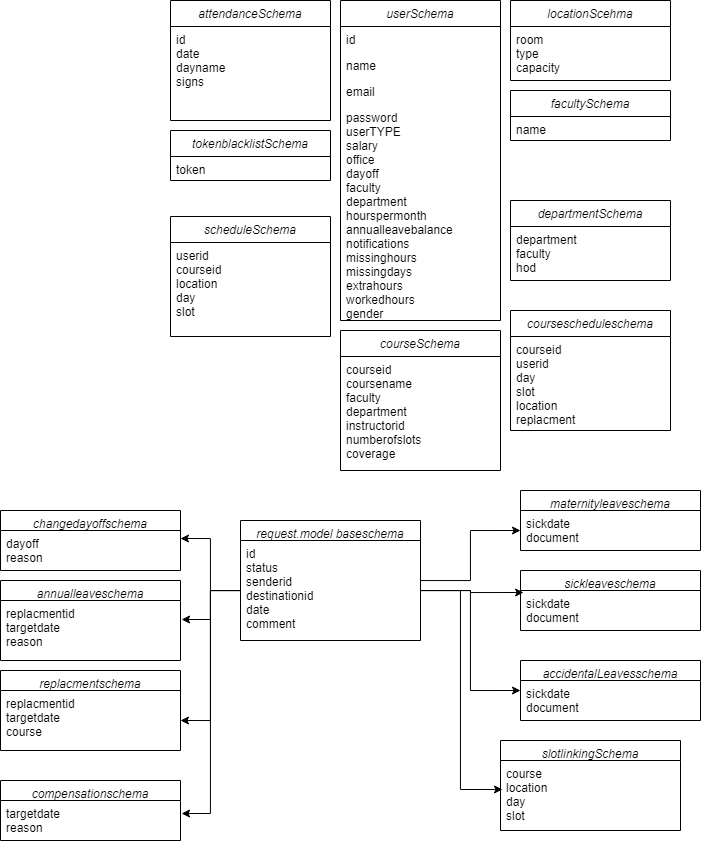

The diagram above was exported from draw.io. Its source (the exported page's mxGraphModel, read from the mxfile embedded in the PNG):
<mxGraphModel dx="1479" dy="885" grid="1" gridSize="10" guides="1" tooltips="1" connect="1" arrows="1" fold="1" page="1" pageScale="1" pageWidth="827" pageHeight="1169" math="0" shadow="0">
  <root>
    <mxCell id="WIyWlLk6GJQsqaUBKTNV-0" />
    <mxCell id="WIyWlLk6GJQsqaUBKTNV-1" parent="WIyWlLk6GJQsqaUBKTNV-0" />
    <mxCell id="zkfFHV4jXpPFQw0GAbJ--0" value="userSchema" style="swimlane;fontStyle=2;align=center;verticalAlign=top;childLayout=stackLayout;horizontal=1;startSize=26;horizontalStack=0;resizeParent=1;resizeLast=0;collapsible=1;marginBottom=0;rounded=0;shadow=0;strokeWidth=1;" parent="WIyWlLk6GJQsqaUBKTNV-1" vertex="1">
      <mxGeometry x="220" y="120" width="160" height="320" as="geometry">
        <mxRectangle x="230" y="140" width="160" height="26" as="alternateBounds" />
      </mxGeometry>
    </mxCell>
    <mxCell id="zkfFHV4jXpPFQw0GAbJ--1" value="id" style="text;align=left;verticalAlign=top;spacingLeft=4;spacingRight=4;overflow=hidden;rotatable=0;points=[[0,0.5],[1,0.5]];portConstraint=eastwest;" parent="zkfFHV4jXpPFQw0GAbJ--0" vertex="1">
      <mxGeometry y="26" width="160" height="26" as="geometry" />
    </mxCell>
    <mxCell id="zkfFHV4jXpPFQw0GAbJ--2" value="name" style="text;align=left;verticalAlign=top;spacingLeft=4;spacingRight=4;overflow=hidden;rotatable=0;points=[[0,0.5],[1,0.5]];portConstraint=eastwest;rounded=0;shadow=0;html=0;" parent="zkfFHV4jXpPFQw0GAbJ--0" vertex="1">
      <mxGeometry y="52" width="160" height="26" as="geometry" />
    </mxCell>
    <mxCell id="zkfFHV4jXpPFQw0GAbJ--3" value="email&#10;" style="text;align=left;verticalAlign=top;spacingLeft=4;spacingRight=4;overflow=hidden;rotatable=0;points=[[0,0.5],[1,0.5]];portConstraint=eastwest;rounded=0;shadow=0;html=0;" parent="zkfFHV4jXpPFQw0GAbJ--0" vertex="1">
      <mxGeometry y="78" width="160" height="26" as="geometry" />
    </mxCell>
    <mxCell id="1JXUaraC6uUXipM-EPyg-0" value="password&#10;userTYPE&#10;salary&#10;office&#10;dayoff&#10;faculty&#10;department&#10;hourspermonth&#10;annualleavebalance&#10;notifications&#10;missinghours&#10;missingdays&#10;extrahours&#10;workedhours&#10;gender&#10;" style="text;align=left;verticalAlign=top;spacingLeft=4;spacingRight=4;overflow=hidden;rotatable=0;points=[[0,0.5],[1,0.5]];portConstraint=eastwest;rounded=0;shadow=0;html=0;" vertex="1" parent="zkfFHV4jXpPFQw0GAbJ--0">
      <mxGeometry y="104" width="160" height="216" as="geometry" />
    </mxCell>
    <mxCell id="1JXUaraC6uUXipM-EPyg-1" value="attendanceSchema" style="swimlane;fontStyle=2;align=center;verticalAlign=top;childLayout=stackLayout;horizontal=1;startSize=26;horizontalStack=0;resizeParent=1;resizeLast=0;collapsible=1;marginBottom=0;rounded=0;shadow=0;strokeWidth=1;" vertex="1" parent="WIyWlLk6GJQsqaUBKTNV-1">
      <mxGeometry x="50" y="120" width="160" height="120" as="geometry">
        <mxRectangle x="230" y="140" width="160" height="26" as="alternateBounds" />
      </mxGeometry>
    </mxCell>
    <mxCell id="1JXUaraC6uUXipM-EPyg-2" value="id&#10;date&#10;dayname&#10;signs&#10;" style="text;align=left;verticalAlign=top;spacingLeft=4;spacingRight=4;overflow=hidden;rotatable=0;points=[[0,0.5],[1,0.5]];portConstraint=eastwest;" vertex="1" parent="1JXUaraC6uUXipM-EPyg-1">
      <mxGeometry y="26" width="160" height="94" as="geometry" />
    </mxCell>
    <mxCell id="1JXUaraC6uUXipM-EPyg-6" value="tokenblacklistSchema" style="swimlane;fontStyle=2;align=center;verticalAlign=top;childLayout=stackLayout;horizontal=1;startSize=26;horizontalStack=0;resizeParent=1;resizeLast=0;collapsible=1;marginBottom=0;rounded=0;shadow=0;strokeWidth=1;" vertex="1" parent="WIyWlLk6GJQsqaUBKTNV-1">
      <mxGeometry x="50" y="250" width="160" height="50" as="geometry">
        <mxRectangle x="230" y="140" width="160" height="26" as="alternateBounds" />
      </mxGeometry>
    </mxCell>
    <mxCell id="1JXUaraC6uUXipM-EPyg-7" value="token" style="text;align=left;verticalAlign=top;spacingLeft=4;spacingRight=4;overflow=hidden;rotatable=0;points=[[0,0.5],[1,0.5]];portConstraint=eastwest;" vertex="1" parent="1JXUaraC6uUXipM-EPyg-6">
      <mxGeometry y="26" width="160" height="24" as="geometry" />
    </mxCell>
    <mxCell id="1JXUaraC6uUXipM-EPyg-8" value="scheduleSchema" style="swimlane;fontStyle=2;align=center;verticalAlign=top;childLayout=stackLayout;horizontal=1;startSize=26;horizontalStack=0;resizeParent=1;resizeLast=0;collapsible=1;marginBottom=0;rounded=0;shadow=0;strokeWidth=1;" vertex="1" parent="WIyWlLk6GJQsqaUBKTNV-1">
      <mxGeometry x="50" y="336" width="160" height="120" as="geometry">
        <mxRectangle x="230" y="140" width="160" height="26" as="alternateBounds" />
      </mxGeometry>
    </mxCell>
    <mxCell id="1JXUaraC6uUXipM-EPyg-9" value="userid&#10;courseid&#10;location&#10;day&#10;slot" style="text;align=left;verticalAlign=top;spacingLeft=4;spacingRight=4;overflow=hidden;rotatable=0;points=[[0,0.5],[1,0.5]];portConstraint=eastwest;" vertex="1" parent="1JXUaraC6uUXipM-EPyg-8">
      <mxGeometry y="26" width="160" height="94" as="geometry" />
    </mxCell>
    <mxCell id="1JXUaraC6uUXipM-EPyg-10" value="locationScehma" style="swimlane;fontStyle=2;align=center;verticalAlign=top;childLayout=stackLayout;horizontal=1;startSize=26;horizontalStack=0;resizeParent=1;resizeLast=0;collapsible=1;marginBottom=0;rounded=0;shadow=0;strokeWidth=1;" vertex="1" parent="WIyWlLk6GJQsqaUBKTNV-1">
      <mxGeometry x="390" y="120" width="160" height="80" as="geometry">
        <mxRectangle x="230" y="140" width="160" height="26" as="alternateBounds" />
      </mxGeometry>
    </mxCell>
    <mxCell id="1JXUaraC6uUXipM-EPyg-11" value="room&#10;type&#10;capacity" style="text;align=left;verticalAlign=top;spacingLeft=4;spacingRight=4;overflow=hidden;rotatable=0;points=[[0,0.5],[1,0.5]];portConstraint=eastwest;" vertex="1" parent="1JXUaraC6uUXipM-EPyg-10">
      <mxGeometry y="26" width="160" height="54" as="geometry" />
    </mxCell>
    <mxCell id="1JXUaraC6uUXipM-EPyg-12" value="facultySchema" style="swimlane;fontStyle=2;align=center;verticalAlign=top;childLayout=stackLayout;horizontal=1;startSize=26;horizontalStack=0;resizeParent=1;resizeLast=0;collapsible=1;marginBottom=0;rounded=0;shadow=0;strokeWidth=1;" vertex="1" parent="WIyWlLk6GJQsqaUBKTNV-1">
      <mxGeometry x="390" y="210" width="160" height="50" as="geometry">
        <mxRectangle x="230" y="140" width="160" height="26" as="alternateBounds" />
      </mxGeometry>
    </mxCell>
    <mxCell id="1JXUaraC6uUXipM-EPyg-13" value="name" style="text;align=left;verticalAlign=top;spacingLeft=4;spacingRight=4;overflow=hidden;rotatable=0;points=[[0,0.5],[1,0.5]];portConstraint=eastwest;" vertex="1" parent="1JXUaraC6uUXipM-EPyg-12">
      <mxGeometry y="26" width="160" height="24" as="geometry" />
    </mxCell>
    <mxCell id="1JXUaraC6uUXipM-EPyg-14" value="departmentSchema" style="swimlane;fontStyle=2;align=center;verticalAlign=top;childLayout=stackLayout;horizontal=1;startSize=26;horizontalStack=0;resizeParent=1;resizeLast=0;collapsible=1;marginBottom=0;rounded=0;shadow=0;strokeWidth=1;" vertex="1" parent="WIyWlLk6GJQsqaUBKTNV-1">
      <mxGeometry x="390" y="320" width="160" height="80" as="geometry">
        <mxRectangle x="230" y="140" width="160" height="26" as="alternateBounds" />
      </mxGeometry>
    </mxCell>
    <mxCell id="1JXUaraC6uUXipM-EPyg-15" value="department&#10;faculty&#10;hod" style="text;align=left;verticalAlign=top;spacingLeft=4;spacingRight=4;overflow=hidden;rotatable=0;points=[[0,0.5],[1,0.5]];portConstraint=eastwest;" vertex="1" parent="1JXUaraC6uUXipM-EPyg-14">
      <mxGeometry y="26" width="160" height="54" as="geometry" />
    </mxCell>
    <mxCell id="1JXUaraC6uUXipM-EPyg-17" value="coursescheduleschema" style="swimlane;fontStyle=2;align=center;verticalAlign=top;childLayout=stackLayout;horizontal=1;startSize=26;horizontalStack=0;resizeParent=1;resizeLast=0;collapsible=1;marginBottom=0;rounded=0;shadow=0;strokeWidth=1;" vertex="1" parent="WIyWlLk6GJQsqaUBKTNV-1">
      <mxGeometry x="390" y="430" width="160" height="120" as="geometry">
        <mxRectangle x="230" y="140" width="160" height="26" as="alternateBounds" />
      </mxGeometry>
    </mxCell>
    <mxCell id="1JXUaraC6uUXipM-EPyg-18" value="courseid&#10;userid&#10;day&#10;slot&#10;location&#10;replacment" style="text;align=left;verticalAlign=top;spacingLeft=4;spacingRight=4;overflow=hidden;rotatable=0;points=[[0,0.5],[1,0.5]];portConstraint=eastwest;" vertex="1" parent="1JXUaraC6uUXipM-EPyg-17">
      <mxGeometry y="26" width="160" height="94" as="geometry" />
    </mxCell>
    <mxCell id="1JXUaraC6uUXipM-EPyg-19" value="courseSchema" style="swimlane;fontStyle=2;align=center;verticalAlign=top;childLayout=stackLayout;horizontal=1;startSize=26;horizontalStack=0;resizeParent=1;resizeLast=0;collapsible=1;marginBottom=0;rounded=0;shadow=0;strokeWidth=1;" vertex="1" parent="WIyWlLk6GJQsqaUBKTNV-1">
      <mxGeometry x="220" y="450" width="160" height="140" as="geometry">
        <mxRectangle x="230" y="140" width="160" height="26" as="alternateBounds" />
      </mxGeometry>
    </mxCell>
    <mxCell id="1JXUaraC6uUXipM-EPyg-20" value="courseid&#10;coursename&#10;faculty&#10;department&#10;instructorid&#10;numberofslots&#10;coverage" style="text;align=left;verticalAlign=top;spacingLeft=4;spacingRight=4;overflow=hidden;rotatable=0;points=[[0,0.5],[1,0.5]];portConstraint=eastwest;" vertex="1" parent="1JXUaraC6uUXipM-EPyg-19">
      <mxGeometry y="26" width="160" height="114" as="geometry" />
    </mxCell>
    <mxCell id="1JXUaraC6uUXipM-EPyg-29" style="edgeStyle=orthogonalEdgeStyle;rounded=0;orthogonalLoop=1;jettySize=auto;html=1;entryX=0;entryY=0.5;entryDx=0;entryDy=0;" edge="1" parent="WIyWlLk6GJQsqaUBKTNV-1" source="1JXUaraC6uUXipM-EPyg-21" target="1JXUaraC6uUXipM-EPyg-24">
      <mxGeometry relative="1" as="geometry" />
    </mxCell>
    <mxCell id="1JXUaraC6uUXipM-EPyg-21" value="request.model baseschema" style="swimlane;fontStyle=2;align=center;verticalAlign=top;childLayout=stackLayout;horizontal=1;startSize=20;horizontalStack=0;resizeParent=1;resizeLast=0;collapsible=1;marginBottom=0;rounded=0;shadow=0;strokeWidth=1;" vertex="1" parent="WIyWlLk6GJQsqaUBKTNV-1">
      <mxGeometry x="120" y="640" width="180" height="120" as="geometry">
        <mxRectangle x="230" y="140" width="160" height="26" as="alternateBounds" />
      </mxGeometry>
    </mxCell>
    <mxCell id="1JXUaraC6uUXipM-EPyg-22" value="id&#10;status&#10;senderid&#10;destinationid&#10;date&#10;comment" style="text;align=left;verticalAlign=top;spacingLeft=4;spacingRight=4;overflow=hidden;rotatable=0;points=[[0,0.5],[1,0.5]];portConstraint=eastwest;" vertex="1" parent="1JXUaraC6uUXipM-EPyg-21">
      <mxGeometry y="20" width="180" height="100" as="geometry" />
    </mxCell>
    <mxCell id="1JXUaraC6uUXipM-EPyg-23" value="maternityleaveschema" style="swimlane;fontStyle=2;align=center;verticalAlign=top;childLayout=stackLayout;horizontal=1;startSize=20;horizontalStack=0;resizeParent=1;resizeLast=0;collapsible=1;marginBottom=0;rounded=0;shadow=0;strokeWidth=1;" vertex="1" parent="WIyWlLk6GJQsqaUBKTNV-1">
      <mxGeometry x="400" y="610" width="180" height="60" as="geometry">
        <mxRectangle x="230" y="140" width="160" height="26" as="alternateBounds" />
      </mxGeometry>
    </mxCell>
    <mxCell id="1JXUaraC6uUXipM-EPyg-24" value="sickdate&#10;document" style="text;align=left;verticalAlign=top;spacingLeft=4;spacingRight=4;overflow=hidden;rotatable=0;points=[[0,0.5],[1,0.5]];portConstraint=eastwest;" vertex="1" parent="1JXUaraC6uUXipM-EPyg-23">
      <mxGeometry y="20" width="180" height="40" as="geometry" />
    </mxCell>
    <mxCell id="1JXUaraC6uUXipM-EPyg-25" value="sickleaveschema" style="swimlane;fontStyle=2;align=center;verticalAlign=top;childLayout=stackLayout;horizontal=1;startSize=20;horizontalStack=0;resizeParent=1;resizeLast=0;collapsible=1;marginBottom=0;rounded=0;shadow=0;strokeWidth=1;" vertex="1" parent="WIyWlLk6GJQsqaUBKTNV-1">
      <mxGeometry x="400" y="690" width="180" height="60" as="geometry">
        <mxRectangle x="230" y="140" width="160" height="26" as="alternateBounds" />
      </mxGeometry>
    </mxCell>
    <mxCell id="1JXUaraC6uUXipM-EPyg-26" value="sickdate&#10;document" style="text;align=left;verticalAlign=top;spacingLeft=4;spacingRight=4;overflow=hidden;rotatable=0;points=[[0,0.5],[1,0.5]];portConstraint=eastwest;" vertex="1" parent="1JXUaraC6uUXipM-EPyg-25">
      <mxGeometry y="20" width="180" height="40" as="geometry" />
    </mxCell>
    <mxCell id="1JXUaraC6uUXipM-EPyg-27" value="accidentalLeavesschema" style="swimlane;fontStyle=2;align=center;verticalAlign=top;childLayout=stackLayout;horizontal=1;startSize=20;horizontalStack=0;resizeParent=1;resizeLast=0;collapsible=1;marginBottom=0;rounded=0;shadow=0;strokeWidth=1;" vertex="1" parent="WIyWlLk6GJQsqaUBKTNV-1">
      <mxGeometry x="400" y="780" width="180" height="60" as="geometry">
        <mxRectangle x="230" y="140" width="160" height="26" as="alternateBounds" />
      </mxGeometry>
    </mxCell>
    <mxCell id="1JXUaraC6uUXipM-EPyg-28" value="sickdate&#10;document" style="text;align=left;verticalAlign=top;spacingLeft=4;spacingRight=4;overflow=hidden;rotatable=0;points=[[0,0.5],[1,0.5]];portConstraint=eastwest;" vertex="1" parent="1JXUaraC6uUXipM-EPyg-27">
      <mxGeometry y="20" width="180" height="40" as="geometry" />
    </mxCell>
    <mxCell id="1JXUaraC6uUXipM-EPyg-30" style="edgeStyle=orthogonalEdgeStyle;rounded=0;orthogonalLoop=1;jettySize=auto;html=1;entryX=0.017;entryY=0.05;entryDx=0;entryDy=0;entryPerimeter=0;" edge="1" parent="WIyWlLk6GJQsqaUBKTNV-1" source="1JXUaraC6uUXipM-EPyg-22" target="1JXUaraC6uUXipM-EPyg-26">
      <mxGeometry relative="1" as="geometry" />
    </mxCell>
    <mxCell id="1JXUaraC6uUXipM-EPyg-31" style="edgeStyle=orthogonalEdgeStyle;rounded=0;orthogonalLoop=1;jettySize=auto;html=1;entryX=0;entryY=0.25;entryDx=0;entryDy=0;entryPerimeter=0;" edge="1" parent="WIyWlLk6GJQsqaUBKTNV-1" source="1JXUaraC6uUXipM-EPyg-22" target="1JXUaraC6uUXipM-EPyg-28">
      <mxGeometry relative="1" as="geometry" />
    </mxCell>
    <mxCell id="1JXUaraC6uUXipM-EPyg-32" value="slotlinkingSchema" style="swimlane;fontStyle=2;align=center;verticalAlign=top;childLayout=stackLayout;horizontal=1;startSize=20;horizontalStack=0;resizeParent=1;resizeLast=0;collapsible=1;marginBottom=0;rounded=0;shadow=0;strokeWidth=1;" vertex="1" parent="WIyWlLk6GJQsqaUBKTNV-1">
      <mxGeometry x="380" y="860" width="180" height="90" as="geometry">
        <mxRectangle x="230" y="140" width="160" height="26" as="alternateBounds" />
      </mxGeometry>
    </mxCell>
    <mxCell id="1JXUaraC6uUXipM-EPyg-33" value="course&#10;location&#10;day&#10;slot" style="text;align=left;verticalAlign=top;spacingLeft=4;spacingRight=4;overflow=hidden;rotatable=0;points=[[0,0.5],[1,0.5]];portConstraint=eastwest;" vertex="1" parent="1JXUaraC6uUXipM-EPyg-32">
      <mxGeometry y="20" width="180" height="70" as="geometry" />
    </mxCell>
    <mxCell id="1JXUaraC6uUXipM-EPyg-35" style="edgeStyle=orthogonalEdgeStyle;rounded=0;orthogonalLoop=1;jettySize=auto;html=1;entryX=0.011;entryY=0.414;entryDx=0;entryDy=0;entryPerimeter=0;" edge="1" parent="WIyWlLk6GJQsqaUBKTNV-1" source="1JXUaraC6uUXipM-EPyg-22" target="1JXUaraC6uUXipM-EPyg-33">
      <mxGeometry relative="1" as="geometry" />
    </mxCell>
    <mxCell id="1JXUaraC6uUXipM-EPyg-36" value="changedayoffschema" style="swimlane;fontStyle=2;align=center;verticalAlign=top;childLayout=stackLayout;horizontal=1;startSize=20;horizontalStack=0;resizeParent=1;resizeLast=0;collapsible=1;marginBottom=0;rounded=0;shadow=0;strokeWidth=1;" vertex="1" parent="WIyWlLk6GJQsqaUBKTNV-1">
      <mxGeometry x="-120" y="630" width="180" height="60" as="geometry">
        <mxRectangle x="230" y="140" width="160" height="26" as="alternateBounds" />
      </mxGeometry>
    </mxCell>
    <mxCell id="1JXUaraC6uUXipM-EPyg-37" value="dayoff&#10;reason" style="text;align=left;verticalAlign=top;spacingLeft=4;spacingRight=4;overflow=hidden;rotatable=0;points=[[0,0.5],[1,0.5]];portConstraint=eastwest;" vertex="1" parent="1JXUaraC6uUXipM-EPyg-36">
      <mxGeometry y="20" width="180" height="40" as="geometry" />
    </mxCell>
    <mxCell id="1JXUaraC6uUXipM-EPyg-38" style="edgeStyle=orthogonalEdgeStyle;rounded=0;orthogonalLoop=1;jettySize=auto;html=1;entryX=1;entryY=0.2;entryDx=0;entryDy=0;entryPerimeter=0;" edge="1" parent="WIyWlLk6GJQsqaUBKTNV-1" source="1JXUaraC6uUXipM-EPyg-22" target="1JXUaraC6uUXipM-EPyg-37">
      <mxGeometry relative="1" as="geometry" />
    </mxCell>
    <mxCell id="1JXUaraC6uUXipM-EPyg-39" value="annualleaveschema" style="swimlane;fontStyle=2;align=center;verticalAlign=top;childLayout=stackLayout;horizontal=1;startSize=20;horizontalStack=0;resizeParent=1;resizeLast=0;collapsible=1;marginBottom=0;rounded=0;shadow=0;strokeWidth=1;" vertex="1" parent="WIyWlLk6GJQsqaUBKTNV-1">
      <mxGeometry x="-120" y="700" width="180" height="80" as="geometry">
        <mxRectangle x="230" y="140" width="160" height="26" as="alternateBounds" />
      </mxGeometry>
    </mxCell>
    <mxCell id="1JXUaraC6uUXipM-EPyg-40" value="replacmentid&#10;targetdate&#10;reason" style="text;align=left;verticalAlign=top;spacingLeft=4;spacingRight=4;overflow=hidden;rotatable=0;points=[[0,0.5],[1,0.5]];portConstraint=eastwest;" vertex="1" parent="1JXUaraC6uUXipM-EPyg-39">
      <mxGeometry y="20" width="180" height="60" as="geometry" />
    </mxCell>
    <mxCell id="1JXUaraC6uUXipM-EPyg-41" value="replacmentschema" style="swimlane;fontStyle=2;align=center;verticalAlign=top;childLayout=stackLayout;horizontal=1;startSize=20;horizontalStack=0;resizeParent=1;resizeLast=0;collapsible=1;marginBottom=0;rounded=0;shadow=0;strokeWidth=1;" vertex="1" parent="WIyWlLk6GJQsqaUBKTNV-1">
      <mxGeometry x="-120" y="790" width="180" height="80" as="geometry">
        <mxRectangle x="230" y="140" width="160" height="26" as="alternateBounds" />
      </mxGeometry>
    </mxCell>
    <mxCell id="1JXUaraC6uUXipM-EPyg-42" value="replacmentid&#10;targetdate&#10;course" style="text;align=left;verticalAlign=top;spacingLeft=4;spacingRight=4;overflow=hidden;rotatable=0;points=[[0,0.5],[1,0.5]];portConstraint=eastwest;" vertex="1" parent="1JXUaraC6uUXipM-EPyg-41">
      <mxGeometry y="20" width="180" height="60" as="geometry" />
    </mxCell>
    <mxCell id="1JXUaraC6uUXipM-EPyg-43" style="edgeStyle=orthogonalEdgeStyle;rounded=0;orthogonalLoop=1;jettySize=auto;html=1;entryX=1.006;entryY=0.317;entryDx=0;entryDy=0;entryPerimeter=0;" edge="1" parent="WIyWlLk6GJQsqaUBKTNV-1" source="1JXUaraC6uUXipM-EPyg-22" target="1JXUaraC6uUXipM-EPyg-40">
      <mxGeometry relative="1" as="geometry" />
    </mxCell>
    <mxCell id="1JXUaraC6uUXipM-EPyg-44" style="edgeStyle=orthogonalEdgeStyle;rounded=0;orthogonalLoop=1;jettySize=auto;html=1;entryX=1;entryY=0.5;entryDx=0;entryDy=0;" edge="1" parent="WIyWlLk6GJQsqaUBKTNV-1" source="1JXUaraC6uUXipM-EPyg-22" target="1JXUaraC6uUXipM-EPyg-42">
      <mxGeometry relative="1" as="geometry" />
    </mxCell>
    <mxCell id="1JXUaraC6uUXipM-EPyg-45" value="compensationschema" style="swimlane;fontStyle=2;align=center;verticalAlign=top;childLayout=stackLayout;horizontal=1;startSize=20;horizontalStack=0;resizeParent=1;resizeLast=0;collapsible=1;marginBottom=0;rounded=0;shadow=0;strokeWidth=1;" vertex="1" parent="WIyWlLk6GJQsqaUBKTNV-1">
      <mxGeometry x="-120" y="900" width="180" height="60" as="geometry">
        <mxRectangle x="230" y="140" width="160" height="26" as="alternateBounds" />
      </mxGeometry>
    </mxCell>
    <mxCell id="1JXUaraC6uUXipM-EPyg-46" value="targetdate&#10;reason" style="text;align=left;verticalAlign=top;spacingLeft=4;spacingRight=4;overflow=hidden;rotatable=0;points=[[0,0.5],[1,0.5]];portConstraint=eastwest;" vertex="1" parent="1JXUaraC6uUXipM-EPyg-45">
      <mxGeometry y="20" width="180" height="40" as="geometry" />
    </mxCell>
    <mxCell id="1JXUaraC6uUXipM-EPyg-48" style="edgeStyle=orthogonalEdgeStyle;rounded=0;orthogonalLoop=1;jettySize=auto;html=1;entryX=1.006;entryY=0.325;entryDx=0;entryDy=0;entryPerimeter=0;" edge="1" parent="WIyWlLk6GJQsqaUBKTNV-1" source="1JXUaraC6uUXipM-EPyg-22" target="1JXUaraC6uUXipM-EPyg-46">
      <mxGeometry relative="1" as="geometry" />
    </mxCell>
  </root>
</mxGraphModel>